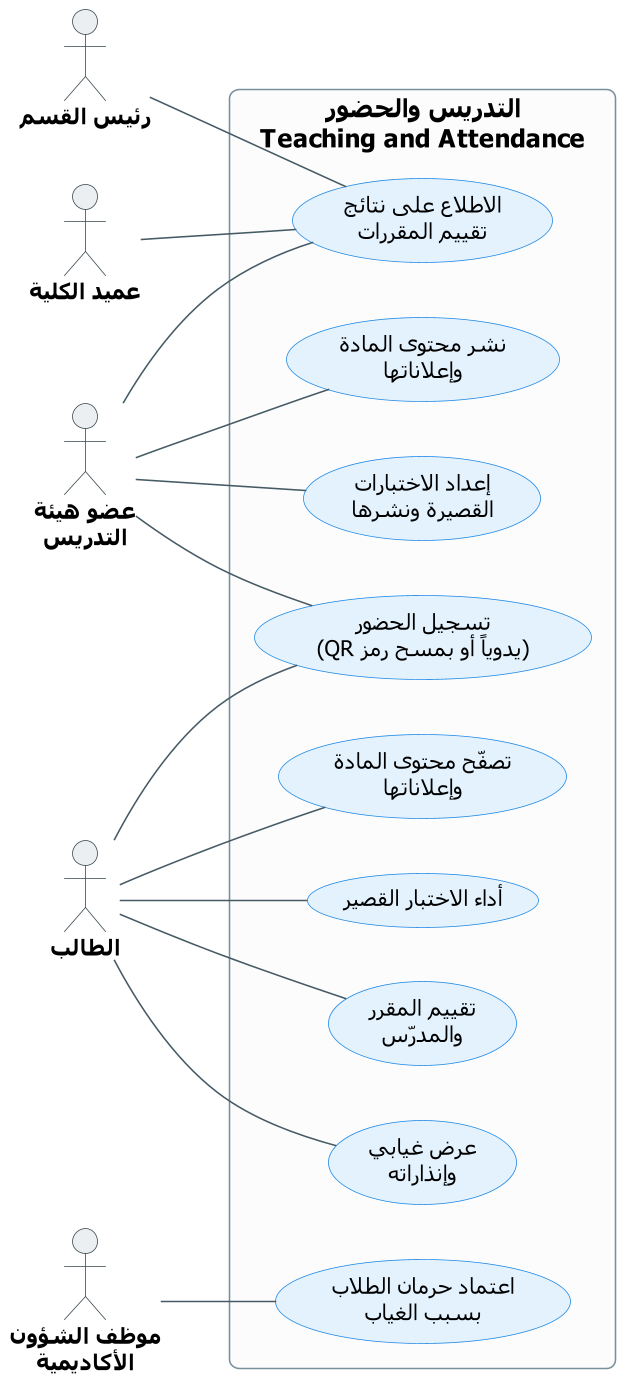

The diagram above was rendered by PlantUML. Its source (embedded in the PNG):
@startuml UCD-07-teaching
' ===== النمط الموحّد (انسخه مع المخطط) =====
skinparam dpi 150
skinparam defaultFontName Tahoma
skinparam shadowing false
skinparam roundcorner 12
skinparam defaultTextAlignment center
skinparam ArrowColor #455A64
skinparam ArrowFontSize 12
skinparam ArrowFontColor #37474F
skinparam actor {
  BorderColor #37474F
  BackgroundColor #ECEFF1
  FontSize 14
  FontStyle bold
}
skinparam usecase {
  BackgroundColor #E3F2FD
  BorderColor #1E88E5
  FontSize 14
}
skinparam rectangle {
  BackgroundColor #FCFCFC
  BorderColor #78909C
  FontSize 16
  FontStyle bold
}
skinparam note {
  BackgroundColor #FFF8E1
  BorderColor #FFB300
  FontSize 12
}
left to right direction
' ===== المخطط =====

actor "رئيس القسم" as HOD
actor "عميد الكلية" as DEN
actor "عضو هيئة\nالتدريس" as INS
actor "الطالب" as STU
actor "موظف الشؤون\nالأكاديمية" as ACO

rectangle "التدريس والحضور\nTeaching and Attendance" {
  usecase "الاطلاع على نتائج\nتقييم المقررات" as EVALRES
  usecase "نشر محتوى المادة\nوإعلاناتها" as CONTENT
  usecase "إعداد الاختبارات\nالقصيرة ونشرها" as QUIZ
  usecase "تسجيل الحضور\n(يدوياً أو بمسح رمز QR)" as ATT
  usecase "تصفّح محتوى المادة\nوإعلاناتها" as PAGE
  usecase "أداء الاختبار القصير" as TAKE
  usecase "تقييم المقرر\nوالمدرّس" as EVAL
  usecase "عرض غيابي\nوإنذاراته" as MYABS
  usecase "اعتماد حرمان الطلاب\nبسبب الغياب" as DEPRIV
}

HOD -- EVALRES
DEN -- EVALRES
INS -- EVALRES
INS -- CONTENT
INS -- QUIZ
INS -- ATT
STU -- ATT
STU -- PAGE
STU -- TAKE
STU -- EVAL
STU -- MYABS
ACO -- DEPRIV
@enduml